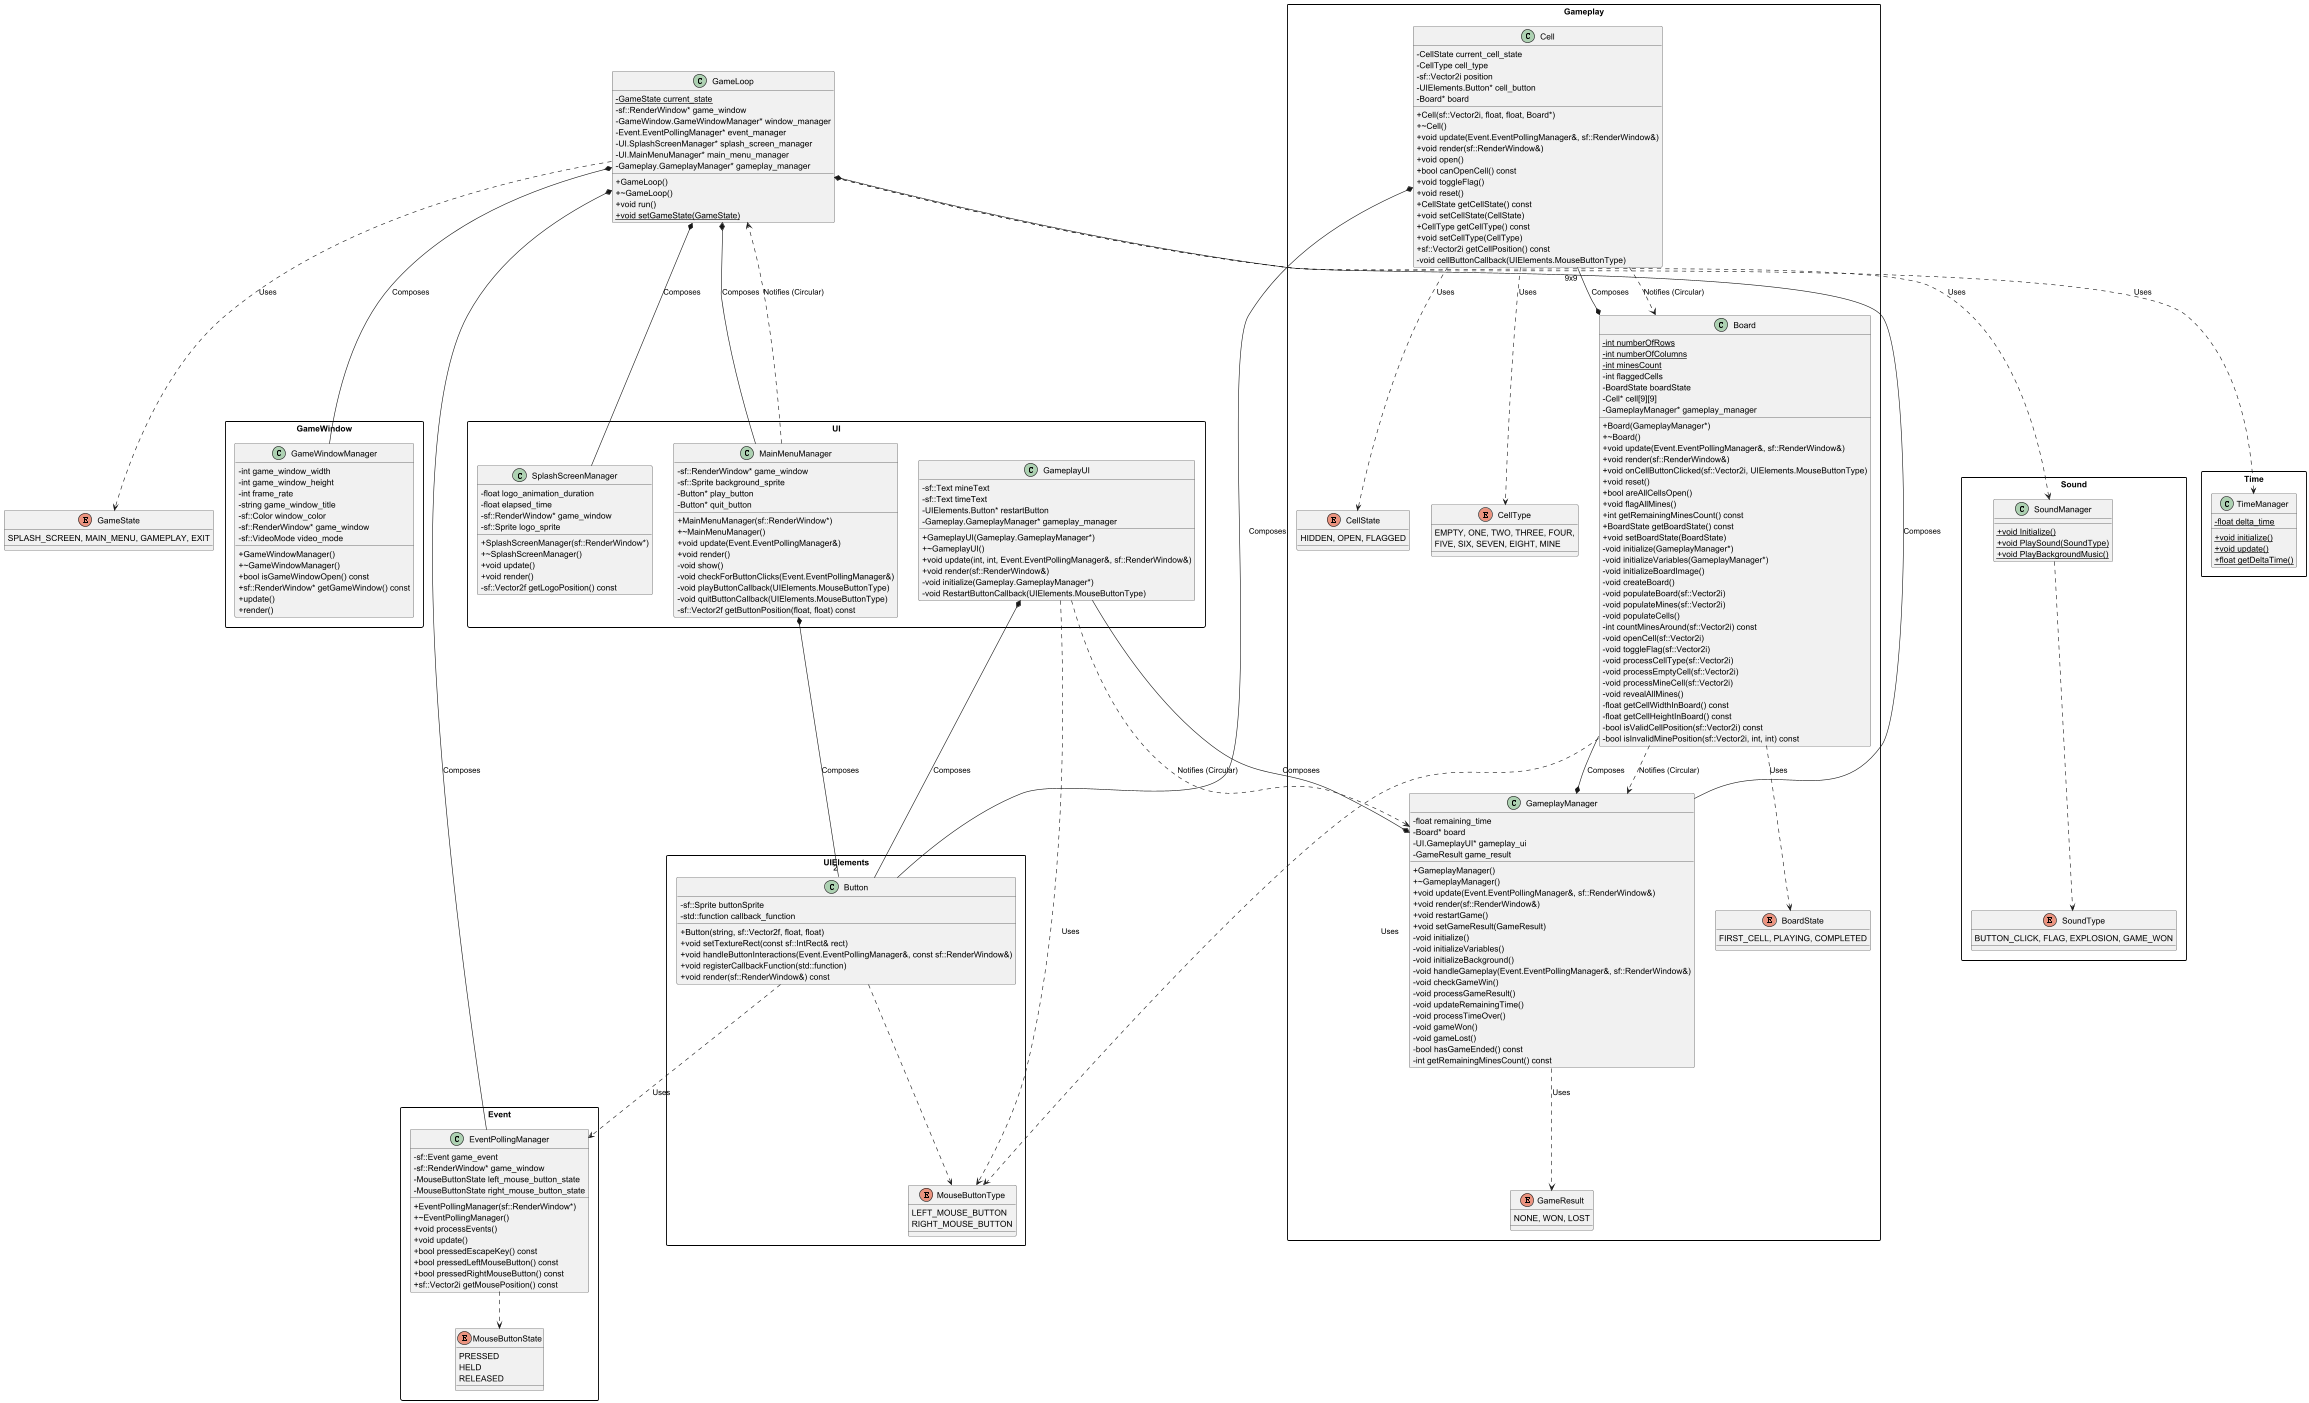

The diagram above was rendered by PlantUML. Its source (embedded in the PNG):
@startuml

skinparam classAttributeIconSize 0
skinparam packageStyle rect

' ==================================
' Packages for Namespaces
' ==================================

package GameWindow {
    class GameWindowManager {
        - int game_window_width
        - int game_window_height
        - int frame_rate
        - string game_window_title
        - sf::Color window_color
        - sf::RenderWindow* game_window
        - sf::VideoMode video_mode
        + GameWindowManager()
        + ~GameWindowManager()
        + bool isGameWindowOpen() const
        + sf::RenderWindow* getGameWindow() const
        + update()
        + render()
    }
}

package Event {
    enum MouseButtonState {
        PRESSED
        HELD
        RELEASED
    }

    class EventPollingManager {
        - sf::Event game_event
        - sf::RenderWindow* game_window
        - MouseButtonState left_mouse_button_state
        - MouseButtonState right_mouse_button_state
        + EventPollingManager(sf::RenderWindow*)
        + ~EventPollingManager()
        + void processEvents()
        + void update()
        + bool pressedEscapeKey() const
        + bool pressedLeftMouseButton() const
        + bool pressedRightMouseButton() const
        + sf::Vector2i getMousePosition() const
    }
    EventPollingManager ..> MouseButtonState
}

package UI {
    class SplashScreenManager {
        - float logo_animation_duration
        - float elapsed_time
        - sf::RenderWindow* game_window
        - sf::Sprite logo_sprite
        + SplashScreenManager(sf::RenderWindow*)
        + ~SplashScreenManager()
        + void update()
        + void render()
        - sf::Vector2f getLogoPosition() const
    }

    class MainMenuManager {
        - sf::RenderWindow* game_window
        - sf::Sprite background_sprite
        - Button* play_button
        - Button* quit_button
        + MainMenuManager(sf::RenderWindow*)
        + ~MainMenuManager()
        + void update(Event.EventPollingManager&)
        + void render()
        - void show()
        - void checkForButtonClicks(Event.EventPollingManager&)
        - void playButtonCallback(UIElements.MouseButtonType)
        - void quitButtonCallback(UIElements.MouseButtonType)
        - sf::Vector2f getButtonPosition(float, float) const
    }

    class GameplayUI {
        - sf::Text mineText
        - sf::Text timeText
        - UIElements.Button* restartButton
        - Gameplay.GameplayManager* gameplay_manager
        + GameplayUI(Gameplay.GameplayManager*)
        + ~GameplayUI()
        + void update(int, int, Event.EventPollingManager&, sf::RenderWindow&)
        + void render(sf::RenderWindow&)
        - void initialize(Gameplay.GameplayManager*)
        - void RestartButtonCallback(UIElements.MouseButtonType)
    }
}

package UIElements {
    enum MouseButtonType {
        LEFT_MOUSE_BUTTON
        RIGHT_MOUSE_BUTTON
    }

    class Button {
        - sf::Sprite buttonSprite
        - std::function callback_function
        + Button(string, sf::Vector2f, float, float)
        + void setTextureRect(const sf::IntRect& rect)
        + void handleButtonInteractions(Event.EventPollingManager&, const sf::RenderWindow&)
        + void registerCallbackFunction(std::function)
        + void render(sf::RenderWindow&) const
    }
    Button ..> MouseButtonType
}

package Gameplay {
    enum CellState {
        HIDDEN, OPEN, FLAGGED
    }
    enum CellType {
        EMPTY, ONE, TWO, THREE, FOUR,
        FIVE, SIX, SEVEN, EIGHT, MINE
    }
    enum BoardState {
        FIRST_CELL, PLAYING, COMPLETED
    }
    enum GameResult {
        NONE, WON, LOST
    }

    class Cell {
        - CellState current_cell_state
        - CellType cell_type
        - sf::Vector2i position
        - UIElements.Button* cell_button
        - Board* board
        + Cell(sf::Vector2i, float, float, Board*)
        + ~Cell()
        + void update(Event.EventPollingManager&, sf::RenderWindow&)
        + void render(sf::RenderWindow&)
        + void open()
        + bool canOpenCell() const
        + void toggleFlag()
        + void reset()
        + CellState getCellState() const
        + void setCellState(CellState)
        + CellType getCellType() const
        + void setCellType(CellType)
        + sf::Vector2i getCellPosition() const
        - void cellButtonCallback(UIElements.MouseButtonType)
    }

    class Board {
        - {static} int numberOfRows
        - {static} int numberOfColumns
        - {static} int minesCount
        - int flaggedCells
        - BoardState boardState
        - Cell* cell[9][9]
        - GameplayManager* gameplay_manager
        + Board(GameplayManager*)
        + ~Board()
        + void update(Event.EventPollingManager&, sf::RenderWindow&)
        + void render(sf::RenderWindow&)
        + void onCellButtonClicked(sf::Vector2i, UIElements.MouseButtonType)
        + void reset()
        + bool areAllCellsOpen()
        + void flagAllMines()
        + int getRemainingMinesCount() const
        + BoardState getBoardState() const
        + void setBoardState(BoardState)
        - void initialize(GameplayManager*)
        - void initializeVariables(GameplayManager*)
        - void initializeBoardImage()
        - void createBoard()
        - void populateBoard(sf::Vector2i)
        - void populateMines(sf::Vector2i)
        - void populateCells()
        - int countMinesAround(sf::Vector2i) const
        - void openCell(sf::Vector2i)
        - void toggleFlag(sf::Vector2i)
        - void processCellType(sf::Vector2i)
        - void processEmptyCell(sf::Vector2i)
        - void processMineCell(sf::Vector2i)
        - void revealAllMines()
        - float getCellWidthInBoard() const
        - float getCellHeightInBoard() const
        - bool isValidCellPosition(sf::Vector2i) const
        - bool isInvalidMinePosition(sf::Vector2i, int, int) const
    }

    class GameplayManager {
        - float remaining_time
        - Board* board
        - UI.GameplayUI* gameplay_ui
        - GameResult game_result
        + GameplayManager()
        + ~GameplayManager()
        + void update(Event.EventPollingManager&, sf::RenderWindow&)
        + void render(sf::RenderWindow&)
        + void restartGame()
        + void setGameResult(GameResult)
        - void initialize()
        - void initializeVariables()
        - void initializeBackground()
        - void handleGameplay(Event.EventPollingManager&, sf::RenderWindow&)
        - void checkGameWin()
        - void processGameResult()
        - void updateRemainingTime()
        - void processTimeOver()
        - void gameWon()
        - void gameLost()
        - bool hasGameEnded() const
        - int getRemainingMinesCount() const
    }
}

package Sound {
    enum SoundType {
        BUTTON_CLICK, FLAG, EXPLOSION, GAME_WON
    }

    class SoundManager {
        + {static} void Initialize()
        + {static} void PlaySound(SoundType)
        + {static} void PlayBackgroundMusic()
    }
    SoundManager ..> SoundType
}

package Time {
    class TimeManager {
        - {static} float delta_time
        + {static} void initialize()
        + {static} void update()
        + {static} float getDeltaTime()
    }
}

' ==================================
' Central GameLoop
' ==================================

enum GameState {
    SPLASH_SCREEN, MAIN_MENU, GAMEPLAY, EXIT
}

class GameLoop {
    - {static} GameState current_state
    - sf::RenderWindow* game_window
    - GameWindow.GameWindowManager* window_manager
    - Event.EventPollingManager* event_manager
    - UI.SplashScreenManager* splash_screen_manager
    - UI.MainMenuManager* main_menu_manager
    - Gameplay.GameplayManager* gameplay_manager
    + GameLoop()
    + ~GameLoop()
    + void run()
    + {static} void setGameState(GameState)
}

' ==================================
' Relationships
' ==================================

GameLoop *-- GameWindow.GameWindowManager : Composes
GameLoop *-- Event.EventPollingManager : Composes
GameLoop *-- UI.SplashScreenManager : Composes
GameLoop *-- UI.MainMenuManager : Composes
GameLoop *-- Gameplay.GameplayManager : Composes
GameLoop ..> GameState : Uses
GameLoop ..> Sound.SoundManager : Uses
GameLoop ..> Time.TimeManager : Uses

UI.MainMenuManager *-- "2" UIElements.Button : Composes
UI.MainMenuManager ..> GameLoop : Notifies (Circular)

Gameplay.GameplayManager *-- Gameplay.Board : Composes
Gameplay.GameplayManager *-- UI.GameplayUI : Composes
Gameplay.GameplayManager ..> Gameplay.GameResult : Uses

Gameplay.Board *-- "9x9 " Gameplay.Cell : Composes
Gameplay.Board ..> Gameplay.BoardState : Uses
Gameplay.Board ..> UIElements.MouseButtonType : Uses
Gameplay.Board ..> Gameplay.GameplayManager : Notifies (Circular)

Gameplay.Cell *-- UIElements.Button : Composes
Gameplay.Cell ..> Gameplay.CellState : Uses
Gameplay.Cell ..> Gameplay.CellType : Uses
Gameplay.Cell ..> Gameplay.Board : Notifies (Circular)

UI.GameplayUI *-- UIElements.Button : Composes
UI.GameplayUI ..> UIElements.MouseButtonType : Uses
UI.GameplayUI ..> Gameplay.GameplayManager : Notifies (Circular)

UIElements.Button ..> Event.EventPollingManager : Uses

' Layout Helpers to force vertical hierarchy
Gameplay.GameplayManager -[hidden]down- Gameplay.Board
Gameplay.Board -[hidden]down- Gameplay.Cell

@enduml